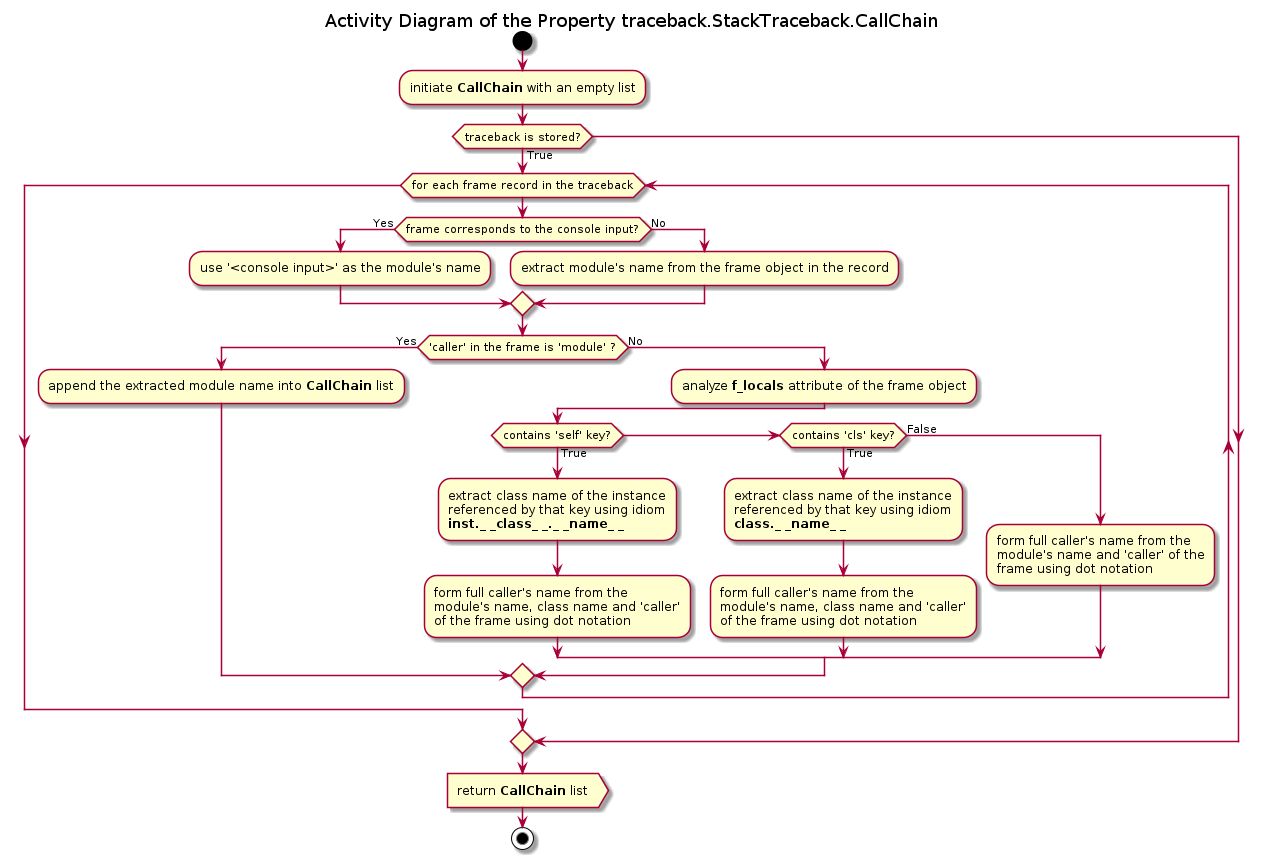

The diagram above was rendered by PlantUML. Its source (embedded in the PNG):
@startuml traceback_stacktraceback_callchain

title Activity Diagram of the Property traceback.StackTraceback.CallChain

start

:initiate <b>CallChain</b> with an empty list;

if (traceback is stored?) then (True)
    while (for each frame record in the traceback)
        
        if (frame corresponds to the console input?) then (Yes)
            :use '<console input>' as the module's name;
        else (No)
            :extract module's name from the frame object in the record;
         endif
        
        if ('caller' in the frame is 'module' ?) then (Yes)
            :append the extracted module name into <b>CallChain</b> list;
        else (No)
            :analyze <b>f_locals</b> attribute of the frame object;
            
            if (contains 'self' key?) then (True)
                :extract class name of the instance
                referenced by that key using idiom
                <b>inst._ _class_ _._ _name_ _<b> ;
                
                :form full caller's name from the
                module's name, class name and 'caller'
                of the frame using dot notation;
            elseif (contains 'cls' key?) then (True)
                :extract class name of the instance
                referenced by that key using idiom
                <b>class._ _name_ _<b> ;
                
                :form full caller's name from the
                module's name, class name and 'caller'
                of the frame using dot notation;
            else (False)
                :form full caller's name from the
                module's name and 'caller' of the
                frame using dot notation;
            endif
        endif
    end while
endif

:return <b>CallChain</b> list>

stop

@enduml